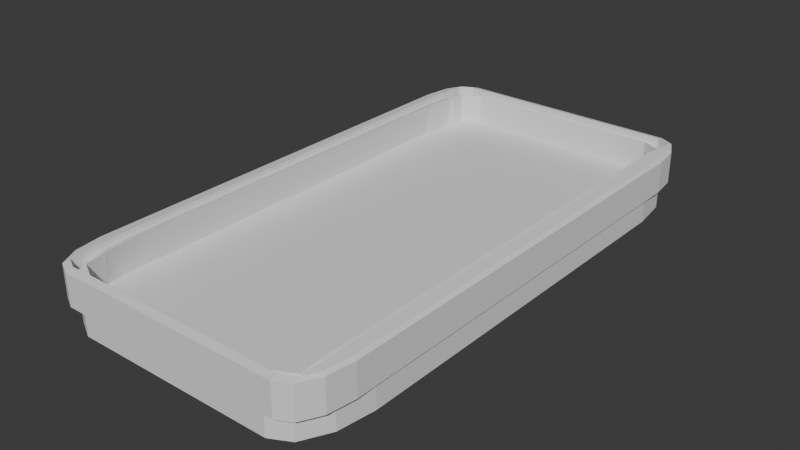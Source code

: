# Source: IceRink_v01_260210_02.blend  (saved by Blender 5.0.119; exported with 4.5.12 LTS)
import bpy
from mathutils import Matrix  # noqa: F401  (used for matrix-valued properties, if any)

bpy.ops.wm.read_factory_settings(use_empty=True)
scene = bpy.context.scene
scene.name = 'Scene'

# ---- collections
col_collection = bpy.data.collections.new('Collection'); scene.collection.children.link(col_collection)

# ---- world
world_world = bpy.data.worlds.new('World'); scene.world = world_world
world_world.use_nodes = True; world_world.node_tree.nodes.clear()
_N = world_world.node_tree.nodes; _L = world_world.node_tree.links
n0 = _N.new('ShaderNodeOutputWorld'); n0.name = 'World Output'; n0.location = (200, 100)
n1 = _N.new('ShaderNodeBackground'); n1.name = 'Background'; n1.location = (-200, 100)
n1.inputs[0].default_value = (0.05088, 0.05088, 0.05088, 1.0)
_L.new(n1.outputs[0], n0.inputs[0])
n0.is_active_output = True
world_world.color = (0.05088, 0.05088, 0.05088)
world_world.sun_shadow_jitter_overblur = 0.0

# ---- meshes
me_cube_001 = bpy.data.meshes.new('Cube.001')
me_cube_001.from_pydata([(-0.8, -1.0, -0.202), (-1.0, -0.8, -0.202), (-0.8999, -0.8, -0.2588), (-0.8956, -0.8956, -0.2503), (-0.8999, -0.9733, -0.202), (-0.8, -0.9733, -0.2347), (-0.8956, -0.9473, -0.2333), (-0.9733, -0.8, -0.2347), (-0.9733, -0.8999, -0.202), (-0.9473, -0.8956, -0.2333), (-0.8, -1.0, 0.3225), (-1.0, -0.8, 0.3225), (-0.8, -0.9733, 0.3553), (-0.8999, -0.9733, 0.3225), (-0.8956, -0.9473, 0.3539), (-0.8999, -0.8, 0.3794), (-0.8956, -0.8956, 0.3708), (-0.9733, -0.8999, 0.3225), (-0.9733, -0.8, 0.3553), (-0.9473, -0.8956, 0.3539), (-1.0, 0.8, -0.202), (-0.8, 1.0, -0.202), (-0.8999, 0.8, -0.2588), (-0.8956, 0.8956, -0.2503), (-0.9733, 0.8999, -0.202), (-0.9733, 0.8, -0.2347), (-0.9473, 0.8956, -0.2333), (-0.8, 0.9733, -0.2347), (-0.8999, 0.9733, -0.202), (-0.8956, 0.9473, -0.2333), (-0.8, 1.0, 0.3225), (-1.0, 0.8, 0.3225), (-0.8999, 0.8, 0.3794), (-0.8956, 0.8956, 0.3708), (-0.8999, 0.9733, 0.3225), (-0.8, 0.9733, 0.3553), (-0.8956, 0.9473, 0.3539), (-0.9733, 0.8, 0.3553), (-0.9733, 0.8999, 0.3225), (-0.9473, 0.8956, 0.3539), (1.0, -0.8, -0.202), (0.8, -1.0, -0.202), (0.8999, -0.8, -0.2588), (0.8956, -0.8956, -0.2503), (0.9733, -0.8999, -0.202), (0.9733, -0.8, -0.2347), (0.9473, -0.8956, -0.2333), (0.8, -0.9733, -0.2347), (0.8999, -0.9733, -0.202), (0.8956, -0.9473, -0.2333), (0.8, -1.0, 0.3225), (1.0, -0.8, 0.3225), (0.8999, -0.8, 0.3794), (0.8956, -0.8956, 0.3708), (0.8999, -0.9733, 0.3225), (0.8, -0.9733, 0.3553), (0.8956, -0.9473, 0.3539), (0.9733, -0.8, 0.3553), (0.9733, -0.8999, 0.3225), (0.9473, -0.8956, 0.3539), (0.8, 1.0, -0.202), (1.0, 0.8, -0.202), (0.8999, 0.8, -0.2588), (0.8956, 0.8956, -0.2503), (0.8999, 0.9733, -0.202), (0.8, 0.9733, -0.2347), (0.8956, 0.9473, -0.2333), (0.9733, 0.8, -0.2347), (0.9733, 0.8999, -0.202), (0.9473, 0.8956, -0.2333), (1.0, 0.8, 0.3225), (0.8, 1.0, 0.3225), (0.8999, 0.8, 0.3794), (0.8956, 0.8956, 0.3708), (0.9733, 0.8999, 0.3225), (0.9733, 0.8, 0.3553), (0.9473, 0.8956, 0.3539), (0.8, 0.9733, 0.3553), (0.8999, 0.9733, 0.3225), (0.8956, 0.9473, 0.3539)], [], [(0, 4, 6, 5), (4, 8, 9, 6), (1, 7, 9, 8), (7, 2, 3, 9), (3, 6, 9), (10, 12, 14, 13), (15, 18, 19, 16), (11, 17, 19, 18), (17, 13, 14, 19), (14, 16, 19), (22, 25, 26, 23), (20, 24, 26, 25), (24, 28, 29, 26), (21, 27, 29, 28), (23, 26, 29), (30, 34, 36, 35), (34, 38, 39, 36), (31, 37, 39, 38), (37, 32, 33, 39), (33, 36, 39), (42, 45, 46, 43), (40, 44, 46, 45), (44, 48, 49, 46), (41, 47, 49, 48), (43, 46, 49), (50, 54, 56, 55), (54, 58, 59, 56), (51, 57, 59, 58), (57, 52, 53, 59), (53, 56, 59), (60, 64, 66, 65), (64, 68, 69, 66), (61, 67, 69, 68), (67, 62, 63, 69), (63, 66, 69), (72, 75, 76, 73), (70, 74, 76, 75), (74, 78, 79, 76), (71, 77, 79, 78), (73, 76, 79), (22, 2, 7, 25), (25, 7, 1, 20), (0, 10, 13, 4), (4, 13, 17, 8), (8, 17, 11, 1), (15, 32, 37, 18), (18, 37, 31, 11), (30, 21, 28, 34), (34, 28, 24, 38), (38, 24, 20, 31), (65, 27, 21, 60), (35, 77, 71, 30), (70, 61, 68, 74), (74, 68, 64, 78), (78, 64, 60, 71), (42, 62, 67, 45), (45, 67, 61, 40), (72, 52, 57, 75), (75, 57, 51, 70), (50, 41, 48, 54), (54, 48, 44, 58), (58, 44, 40, 51), (5, 47, 41, 0), (55, 12, 10, 50), (1, 11, 31, 20), (41, 50, 10, 0), (21, 30, 71, 60), (61, 70, 51, 40), (42, 52, 72, 62), (52, 42, 43, 53), (53, 43, 49, 56), (47, 55, 56, 49), (5, 12, 55, 47), (12, 5, 6, 14), (3, 16, 14, 6), (2, 15, 16, 3), (15, 2, 22, 32), (32, 22, 23, 33), (33, 23, 29, 36), (27, 35, 36, 29), (35, 27, 65, 77), (62, 72, 73, 63), (63, 73, 79, 66), (77, 65, 66, 79), (16, 14, 12, 55, 56, 53, 52, 72, 73, 79, 77, 35, 36, 33, 32, 15)])
_uv = me_cube_001.uv_layers.new(name='UVMap')
_uv.uv.foreach_set('vector', [0.4, 0.975, 0.4, 1.0, 0.375, 0.987, 0.375, 0.975, 0.4, 0.0, 0.4, 0.01252, 0.375, 0.01304, 0.375, 0.0, 0.4, 0.025, 0.375, 0.025, 0.375, 0.01304, 0.4, 0.01252, 0.125, 0.725, 0.1375, 0.725, 0.138, 0.737, 0.125, 0.737, 0.138, 0.737, 0.138, 0.75, 0.125, 0.737, 0.6, 0.975, 0.6125, 0.975, 0.612, 1.0, 0.6, 1.0, 0.625, 0.025, 0.6125, 0.025, 0.612, 0.01304, 0.625, 0.01304, 0.6, 0.025, 0.6, 0.01252, 0.612, 0.01304, 0.6125, 0.025, 0.6, 0.01252, 0.6, 0.0, 0.612, 0.0, 0.612, 0.01304, 0.612, 0.0, 0.625, 0.01304, 0.612, 0.01304, 0.1375, 0.525, 0.125, 0.525, 0.125, 0.513, 0.138, 0.513, 0.4, 0.225, 0.4, 0.2375, 0.375, 0.237, 0.375, 0.225, 0.4, 0.2375, 0.4, 0.2625, 0.375, 0.263, 0.375, 0.237, 0.4, 0.275, 0.375, 0.275, 0.375, 0.263, 0.4, 0.2625, 0.138, 0.513, 0.125, 0.513, 0.138, 0.5, 0.6, 0.275, 0.6, 0.2625, 0.612, 0.2581, 0.6125, 0.275, 0.6, 0.2625, 0.6, 0.2375, 0.612, 0.237, 0.612, 0.2581, 0.6, 0.225, 0.6125, 0.225, 0.612, 0.237, 0.6, 0.2375, 0.6125, 0.225, 0.625, 0.225, 0.625, 0.2413, 0.612, 0.237, 0.625, 0.2413, 0.612, 0.2581, 0.612, 0.237, 0.3625, 0.725, 0.3875, 0.725, 0.3831, 0.737, 0.362, 0.737, 0.4, 0.725, 0.4, 0.7375, 0.3831, 0.737, 0.3875, 0.725, 0.4, 0.7375, 0.4, 0.7625, 0.3685, 0.7565, 0.3831, 0.737, 0.4, 0.775, 0.3625, 0.7625, 0.3685, 0.7565, 0.4, 0.7625, 0.362, 0.737, 0.3831, 0.737, 0.3685, 0.7565, 0.6, 0.775, 0.6, 0.7625, 0.612, 0.763, 0.6125, 0.775, 0.6, 0.7625, 0.6, 0.7375, 0.612, 0.7419, 0.612, 0.763, 0.6, 0.725, 0.6125, 0.725, 0.612, 0.7419, 0.6, 0.7375, 0.6125, 0.725, 0.6375, 0.725, 0.6315, 0.7565, 0.612, 0.7419, 0.6315, 0.7565, 0.612, 0.763, 0.612, 0.7419, 0.4, 0.475, 0.4, 0.4875, 0.3685, 0.4935, 0.3625, 0.4875, 0.4, 0.4875, 0.4, 0.5125, 0.3831, 0.513, 0.3685, 0.4935, 0.4, 0.525, 0.3875, 0.525, 0.3831, 0.513, 0.4, 0.5125, 0.3875, 0.525, 0.3625, 0.525, 0.362, 0.513, 0.3831, 0.513, 0.362, 0.513, 0.3685, 0.4935, 0.3831, 0.513, 0.6375, 0.525, 0.6125, 0.525, 0.612, 0.5081, 0.6315, 0.4935, 0.6, 0.525, 0.6, 0.5125, 0.612, 0.5081, 0.6125, 0.525, 0.6, 0.5125, 0.6, 0.4875, 0.612, 0.487, 0.612, 0.5081, 0.6, 0.475, 0.6125, 0.475, 0.612, 0.487, 0.6, 0.4875, 0.6315, 0.4935, 0.612, 0.5081, 0.612, 0.487, 0.1375, 0.525, 0.1375, 0.725, 0.125, 0.725, 0.125, 0.525, 0.375, 0.225, 0.375, 0.025, 0.4, 0.025, 0.4, 0.225, 0.4, 0.975, 0.6, 0.975, 0.6, 1.0, 0.4, 1.0, 0.4, 0.0, 0.6, 0.0, 0.6, 0.01252, 0.4, 0.01252, 0.4, 0.01252, 0.6, 0.01252, 0.6, 0.025, 0.4, 0.025, 0.625, 0.025, 0.625, 0.225, 0.6125, 0.225, 0.6125, 0.025, 0.6125, 0.025, 0.6125, 0.225, 0.6, 0.225, 0.6, 0.025, 0.6, 0.275, 0.4, 0.275, 0.4, 0.2625, 0.6, 0.2625, 0.6, 0.2625, 0.4, 0.2625, 0.4, 0.2375, 0.6, 0.2375, 0.6, 0.2375, 0.4, 0.2375, 0.4, 0.225, 0.6, 0.225, 0.3625, 0.4875, 0.375, 0.275, 0.4, 0.275, 0.4, 0.475, 0.6125, 0.275, 0.6125, 0.475, 0.6, 0.475, 0.6, 0.275, 0.6, 0.525, 0.4, 0.525, 0.4, 0.5125, 0.6, 0.5125, 0.6, 0.5125, 0.4, 0.5125, 0.4, 0.4875, 0.6, 0.4875, 0.6, 0.4875, 0.4, 0.4875, 0.4, 0.475, 0.6, 0.475, 0.3625, 0.725, 0.3625, 0.525, 0.3875, 0.525, 0.3875, 0.725, 0.3875, 0.725, 0.3875, 0.525, 0.4, 0.525, 0.4, 0.725, 0.6375, 0.525, 0.6375, 0.725, 0.6125, 0.725, 0.6125, 0.525, 0.6125, 0.525, 0.6125, 0.725, 0.6, 0.725, 0.6, 0.525, 0.6, 0.775, 0.4, 0.775, 0.4, 0.7625, 0.6, 0.7625, 0.6, 0.7625, 0.4, 0.7625, 0.4, 0.7375, 0.6, 0.7375, 0.6, 0.7375, 0.4, 0.7375, 0.4, 0.725, 0.6, 0.725, 0.375, 0.975, 0.3625, 0.7625, 0.4, 0.775, 0.4, 0.975, 0.6125, 0.775, 0.6125, 0.975, 0.6, 0.975, 0.6, 0.775, 0.4, 0.025, 0.6, 0.025, 0.6, 0.225, 0.4, 0.225, 0.4, 0.775, 0.6, 0.775, 0.6, 0.975, 0.4, 0.975, 0.4, 0.275, 0.6, 0.275, 0.6, 0.475, 0.4, 0.475, 0.4, 0.525, 0.6, 0.525, 0.6, 0.725, 0.4, 0.725, 0.3625, 0.725, 0.6375, 0.725, 0.6375, 0.525, 0.3625, 0.525, 0.6375, 0.725, 0.3625, 0.725, 0.362, 0.737, 0.6315, 0.7565, 0.6315, 0.7565, 0.362, 0.737, 0.3685, 0.7565, 0.612, 0.763, 0.3625, 0.7625, 0.6125, 0.775, 0.612, 0.763, 0.3685, 0.7565, 0.375, 0.975, 0.6125, 0.975, 0.6125, 0.775, 0.3625, 0.7625, 0.6125, 0.975, 0.375, 0.975, 0.375, 0.987, 0.612, 1.0, 0.138, 0.737, 0.625, 1.0, 0.612, 1.0, 0.375, 0.987, 0.1375, 0.725, 0.875, 0.725, 0.875, 0.737, 0.138, 0.737, 0.875, 0.725, 0.1375, 0.725, 0.1375, 0.525, 0.875, 0.525, 0.875, 0.525, 0.1375, 0.525, 0.138, 0.513, 0.875, 0.513, 0.875, 0.513, 0.138, 0.513, 0.138, 0.5, 0.612, 0.2581, 0.375, 0.275, 0.6125, 0.275, 0.612, 0.2581, 0.138, 0.5, 0.6125, 0.275, 0.375, 0.275, 0.3625, 0.4875, 0.6125, 0.475, 0.3625, 0.525, 0.6375, 0.525, 0.6315, 0.4935, 0.362, 0.513, 0.362, 0.513, 0.6315, 0.4935, 0.612, 0.487, 0.3685, 0.4935, 0.6125, 0.475, 0.3625, 0.4875, 0.3685, 0.4935, 0.612, 0.487, 0.625, 1.0, 0.612, 1.0, 0.6125, 0.975, 0.6125, 0.775, 0.612, 0.763, 0.6315, 0.7565, 0.6375, 0.725, 0.6375, 0.525, 0.6315, 0.4935, 0.612, 0.487, 0.6125, 0.475, 0.6125, 0.275, 0.612, 0.2581, 0.875, 0.513, 0.875, 0.525, 0.875, 0.725])
me_cube_001.update()
me_cube_002 = bpy.data.meshes.new('Cube.002')
me_cube_002.from_pydata([(-1.104, -2.934, -0.2951), (-1.522, -2.127, -0.2951), (-1.313, -2.826, -0.2951), (-1.104, -2.826, -0.3439), (-1.304, -2.722, -0.3418), (-1.466, -2.127, -0.3439), (-1.466, -2.53, -0.2951), (-1.412, -2.513, -0.3418), (-1.104, -2.934, 0.2204), (-1.522, -2.127, 0.2204), (-1.104, -2.826, 0.2692), (-1.313, -2.826, 0.2204), (-1.304, -2.722, 0.2671), (-1.313, -2.127, 0.3051), (-1.304, -2.513, 0.2924), (-1.466, -2.53, 0.2204), (-1.466, -2.127, 0.2692), (-1.412, -2.513, 0.2671), (-1.522, 2.127, -0.2951), (-1.104, 2.934, -0.2951), (-1.466, 2.53, -0.2951), (-1.466, 2.127, -0.3439), (-1.412, 2.513, -0.3418), (-1.104, 2.826, -0.3439), (-1.313, 2.826, -0.2951), (-1.304, 2.722, -0.3418), (-1.104, 2.934, 0.2204), (-1.522, 2.127, 0.2204), (-1.313, 2.127, 0.3051), (-1.304, 2.513, 0.2924), (-1.313, 2.826, 0.2204), (-1.104, 2.826, 0.2692), (-1.304, 2.722, 0.2671), (-1.466, 2.127, 0.2692), (-1.466, 2.53, 0.2204), (-1.412, 2.513, 0.2671), (1.522, -2.127, -0.2951), (1.104, -2.934, -0.2951), (1.466, -2.53, -0.2951), (1.466, -2.127, -0.3439), (1.412, -2.513, -0.3418), (1.104, -2.826, -0.3439), (1.313, -2.826, -0.2951), (1.304, -2.722, -0.3418), (1.104, -2.934, 0.2204), (1.522, -2.127, 0.2204), (1.313, -2.127, 0.3051), (1.304, -2.513, 0.2924), (1.313, -2.826, 0.2204), (1.104, -2.826, 0.2692), (1.304, -2.722, 0.2671), (1.466, -2.127, 0.2692), (1.466, -2.53, 0.2204), (1.412, -2.513, 0.2671), (1.104, 2.934, -0.2951), (1.522, 2.127, -0.2951), (1.313, 2.826, -0.2951), (1.104, 2.826, -0.3439), (1.304, 2.722, -0.3418), (1.466, 2.127, -0.3439), (1.466, 2.53, -0.2951), (1.412, 2.513, -0.3418), (1.522, 2.127, 0.2204), (1.104, 2.934, 0.2204), (1.313, 2.127, 0.3051), (1.304, 2.513, 0.2924), (1.466, 2.53, 0.2204), (1.466, 2.127, 0.2692), (1.412, 2.513, 0.2671), (1.104, 2.826, 0.2692), (1.313, 2.826, 0.2204), (1.304, 2.722, 0.2671)], [], [(0, 2, 4, 3), (2, 6, 7, 4), (1, 5, 7, 6), (8, 10, 12, 11), (15, 11, 12, 14, 17), (45, 51, 46, 47, 53, 52), (18, 20, 22, 21), (20, 24, 25, 22), (19, 23, 25, 24), (26, 30, 32, 31), (27, 33, 28, 29, 35, 34), (13, 28, 33, 27, 9, 16), (36, 38, 40, 39), (38, 42, 43, 40), (37, 41, 43, 42), (7, 5, 21, 22, 25, 23, 57, 58, 61, 59, 39, 40, 43, 41, 3, 4), (44, 48, 50, 49), (48, 52, 53, 47, 50), (54, 56, 58, 57), (56, 60, 61, 58), (55, 59, 61, 60), (64, 46, 51, 45, 62, 67), (66, 70, 71, 65, 68), (30, 34, 35, 29, 32), (63, 69, 71, 70), (21, 5, 1, 18), (0, 8, 11, 2), (2, 11, 15, 6), (6, 15, 9, 1), (13, 16, 9, 15, 17, 14), (26, 19, 24, 30), (30, 24, 20, 34), (34, 20, 18, 27), (57, 23, 19, 54), (31, 69, 63, 26), (62, 55, 60, 66), (66, 60, 56, 70), (70, 56, 54, 63), (39, 59, 55, 36), (64, 67, 62, 66, 68, 65), (44, 37, 42, 48), (48, 42, 38, 52), (52, 38, 36, 45), (3, 41, 37, 0), (49, 10, 8, 44), (1, 9, 27, 18), (37, 44, 8, 0), (19, 26, 63, 54), (55, 62, 45, 36), (3, 10, 49, 41), (41, 49, 50, 43), (47, 40, 43, 50), (46, 39, 40, 47), (59, 39, 46, 64), (59, 64, 65, 61), (61, 65, 71, 58), (69, 57, 58, 71), (31, 23, 57, 69), (23, 31, 32, 25), (29, 22, 25, 32), (28, 21, 22, 29), (5, 21, 28, 13), (5, 13, 14, 7), (7, 14, 12, 4), (10, 3, 4, 12)])
_uv = me_cube_002.uv_layers.new(name='UVMap')
_uv.uv.foreach_set('vector', [0.4094, 0.9656, 0.4094, 1.0, 0.375, 0.9821, 0.375, 0.9656, 0.4094, 0.0, 0.4094, 0.01721, 0.375, 0.01793, 0.375, 0.0, 0.4094, 0.03437, 0.375, 0.03437, 0.375, 0.01793, 0.4094, 0.01721, 0.5906, 0.9656, 0.6078, 0.9656, 0.6071, 1.0, 0.5906, 1.0, 0.5906, 0.01721, 0.5906, 0.0, 0.6071, 0.0, 0.625, 0.01793, 0.6071, 0.01793, 0.5906, 0.7156, 0.6078, 0.7156, 0.6422, 0.7156, 0.634, 0.759, 0.6071, 0.7388, 0.5906, 0.7328, 0.4094, 0.2156, 0.4094, 0.2328, 0.375, 0.2321, 0.375, 0.2156, 0.4094, 0.2328, 0.4094, 0.2672, 0.375, 0.2679, 0.375, 0.2321, 0.4094, 0.2844, 0.375, 0.2844, 0.375, 0.2679, 0.4094, 0.2672, 0.5906, 0.2844, 0.5906, 0.2672, 0.6071, 0.2612, 0.6078, 0.2844, 0.5906, 0.2156, 0.6078, 0.2156, 0.625, 0.2156, 0.625, 0.238, 0.6071, 0.2321, 0.5906, 0.2328, 0.625, 0.03437, 0.625, 0.2156, 0.6078, 0.2156, 0.5906, 0.2156, 0.5906, 0.03437, 0.6078, 0.03437, 0.4094, 0.7156, 0.4094, 0.7328, 0.3862, 0.7321, 0.3922, 0.7156, 0.4094, 0.7328, 0.4094, 0.7672, 0.366, 0.759, 0.3862, 0.7321, 0.4094, 0.7844, 0.3578, 0.7672, 0.366, 0.759, 0.4094, 0.7672, 0.125, 0.7321, 0.125, 0.7156, 0.125, 0.5344, 0.125, 0.5179, 0.1429, 0.5, 0.1594, 0.5, 0.3578, 0.4828, 0.366, 0.491, 0.3862, 0.5179, 0.3922, 0.5344, 0.3922, 0.7156, 0.3862, 0.7321, 0.366, 0.759, 0.3578, 0.7672, 0.1594, 0.75, 0.1429, 0.75, 0.5906, 0.7844, 0.5906, 0.7672, 0.6071, 0.7679, 0.6078, 0.7844, 0.5906, 0.7672, 0.5906, 0.7328, 0.6071, 0.7388, 0.634, 0.759, 0.6071, 0.7679, 0.4094, 0.4656, 0.4094, 0.4828, 0.366, 0.491, 0.3578, 0.4828, 0.4094, 0.4828, 0.4094, 0.5172, 0.3862, 0.5179, 0.366, 0.491, 0.4094, 0.5344, 0.3922, 0.5344, 0.3862, 0.5179, 0.4094, 0.5172, 0.6422, 0.5344, 0.6422, 0.7156, 0.6078, 0.7156, 0.5906, 0.7156, 0.5906, 0.5344, 0.6078, 0.5344, 0.5906, 0.5172, 0.5906, 0.4828, 0.6071, 0.4821, 0.634, 0.491, 0.6071, 0.5112, 0.5906, 0.2672, 0.5906, 0.2328, 0.6071, 0.2321, 0.625, 0.238, 0.6071, 0.2612, 0.5906, 0.4656, 0.6078, 0.4656, 0.6071, 0.4821, 0.5906, 0.4828, 0.375, 0.2156, 0.375, 0.03437, 0.4094, 0.03437, 0.4094, 0.2156, 0.4094, 0.9656, 0.5906, 0.9656, 0.5906, 1.0, 0.4094, 1.0, 0.4094, 0.0, 0.5906, 0.0, 0.5906, 0.01721, 0.4094, 0.01721, 0.4094, 0.01721, 0.5906, 0.01721, 0.5906, 0.03437, 0.4094, 0.03437, 0.625, 0.03437, 0.6078, 0.03437, 0.5906, 0.03437, 0.5906, 0.01721, 0.6071, 0.01793, 0.625, 0.01793, 0.5906, 0.2844, 0.4094, 0.2844, 0.4094, 0.2672, 0.5906, 0.2672, 0.5906, 0.2672, 0.4094, 0.2672, 0.4094, 0.2328, 0.5906, 0.2328, 0.5906, 0.2328, 0.4094, 0.2328, 0.4094, 0.2156, 0.5906, 0.2156, 0.3578, 0.4828, 0.375, 0.2844, 0.4094, 0.2844, 0.4094, 0.4656, 0.6078, 0.2844, 0.6078, 0.4656, 0.5906, 0.4656, 0.5906, 0.2844, 0.5906, 0.5344, 0.4094, 0.5344, 0.4094, 0.5172, 0.5906, 0.5172, 0.5906, 0.5172, 0.4094, 0.5172, 0.4094, 0.4828, 0.5906, 0.4828, 0.5906, 0.4828, 0.4094, 0.4828, 0.4094, 0.4656, 0.5906, 0.4656, 0.3922, 0.7156, 0.3922, 0.5344, 0.4094, 0.5344, 0.4094, 0.7156, 0.6422, 0.5344, 0.6078, 0.5344, 0.5906, 0.5344, 0.5906, 0.5172, 0.6071, 0.5112, 0.634, 0.491, 0.5906, 0.7844, 0.4094, 0.7844, 0.4094, 0.7672, 0.5906, 0.7672, 0.5906, 0.7672, 0.4094, 0.7672, 0.4094, 0.7328, 0.5906, 0.7328, 0.5906, 0.7328, 0.4094, 0.7328, 0.4094, 0.7156, 0.5906, 0.7156, 0.375, 0.9656, 0.3578, 0.7672, 0.4094, 0.7844, 0.4094, 0.9656, 0.6078, 0.7844, 0.6078, 0.9656, 0.5906, 0.9656, 0.5906, 0.7844, 0.4094, 0.03437, 0.5906, 0.03437, 0.5906, 0.2156, 0.4094, 0.2156, 0.4094, 0.7844, 0.5906, 0.7844, 0.5906, 0.9656, 0.4094, 0.9656, 0.4094, 0.2844, 0.5906, 0.2844, 0.5906, 0.4656, 0.4094, 0.4656, 0.4094, 0.5344, 0.5906, 0.5344, 0.5906, 0.7156, 0.4094, 0.7156, 0.1594, 0.75, 0.6078, 0.9656, 0.6078, 0.7844, 0.3578, 0.7672, 0.3578, 0.7672, 0.6078, 0.7844, 0.6071, 0.7679, 0.366, 0.759, 0.634, 0.759, 0.3862, 0.7321, 0.366, 0.759, 0.6071, 0.7679, 0.6422, 0.7156, 0.3922, 0.7156, 0.3862, 0.7321, 0.634, 0.759, 0.3922, 0.5344, 0.3922, 0.7156, 0.6422, 0.7156, 0.6422, 0.5344, 0.3922, 0.5344, 0.6422, 0.5344, 0.634, 0.491, 0.3862, 0.5179, 0.3862, 0.5179, 0.634, 0.491, 0.6071, 0.4821, 0.366, 0.491, 0.6078, 0.4656, 0.3578, 0.4828, 0.366, 0.491, 0.6071, 0.4821, 0.6078, 0.2844, 0.1594, 0.5, 0.3578, 0.4828, 0.6078, 0.4656, 0.1594, 0.5, 0.6078, 0.2844, 0.6071, 0.2612, 0.375, 0.2679, 0.625, 0.238, 0.375, 0.2321, 0.375, 0.2679, 0.6071, 0.2612, 0.625, 0.2156, 0.125, 0.5344, 0.125, 0.5179, 0.625, 0.238, 0.125, 0.7156, 0.125, 0.5344, 0.625, 0.2156, 0.625, 0.03437, 0.125, 0.7156, 0.625, 0.03437, 0.625, 0.01793, 0.375, 0.01793, 0.375, 0.01793, 0.625, 0.01793, 0.6071, 0.0, 0.375, 0.0, 0.6078, 0.9656, 0.1594, 0.75, 0.1429, 0.75, 0.6071, 0.0])
me_cube_002.update()

# ---- objects
ob_cube_001 = bpy.data.objects.new('Cube.001', me_cube_001)
ob_cube = bpy.data.objects.new('Cube', me_cube_002)

# ---- transforms, parenting, visibility, modifiers, constraints
ob_cube_001.location = (-0.01055, 0.0, 0.1716)
ob_cube_001.scale = (1.555, -2.965, -0.6606)
ob_cube.location = (0.0, 0.0, 0.0)

# ---- collection membership
col_collection.objects.link(ob_cube_001)
col_collection.objects.link(ob_cube)

# ---- scene / render settings (as saved in the file)
scene.frame_start = 1; scene.frame_end = 250; scene.frame_set(0)
scene.render.engine = 'BLENDER_EEVEE_NEXT'
scene.render.bake_bias = 0.0
scene.render.bake_samples = 0
scene.cycles.sampling_pattern = 'TABULATED_SOBOL'
scene.eevee.use_volume_custom_range = False
bpy.context.view_layer.update()

# ---- added for rendering (the .blend has no active camera and no usable light): camera, sun
cam_auto = bpy.data.cameras.new('AutoCamera')
cam_auto.lens = 50.0
cam_auto.sensor_width = 36.0
cam_auto.clip_end = 1000.0
ob_auto_camera = bpy.data.objects.new('AutoCamera', cam_auto)
scene.collection.objects.link(ob_auto_camera)
ob_auto_camera.location = (6.21805, -7.47432, 4.98223)
ob_auto_camera.rotation_euler = (1.09748, -7.21219e-08, 0.694738)
scene.camera = ob_auto_camera
light_auto_sun = bpy.data.lights.new('AutoSun', 'SUN')
light_auto_sun.energy = 3.0
light_auto_sun.angle = 0.0523599
ob_auto_sun = bpy.data.objects.new('AutoSun', light_auto_sun)
scene.collection.objects.link(ob_auto_sun)
ob_auto_sun.rotation_euler = (0.872665, 0.174533, 0.523599)
bpy.context.view_layer.update()
